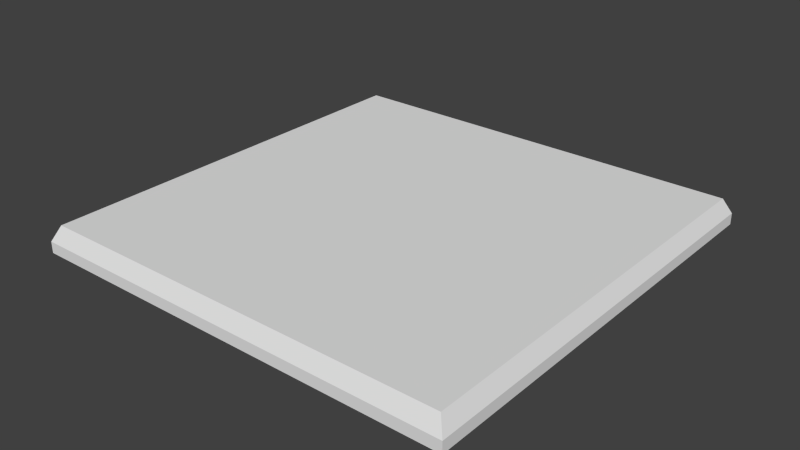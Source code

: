 # Source: Tile.blend  (saved by Blender 2.73.0; exported with 4.5.12 LTS)
import bpy
from mathutils import Matrix  # noqa: F401  (used for matrix-valued properties, if any)

bpy.ops.wm.read_factory_settings(use_empty=True)
scene = bpy.context.scene
scene.name = 'Scene'

# ---- collections
col_collection_1 = bpy.data.collections.new('Collection 1'); scene.collection.children.link(col_collection_1)

# ---- world
world_world = bpy.data.worlds.new('World'); scene.world = world_world
world_world.color = (0.05088, 0.05088, 0.05088)
world_world.use_sun_shadow = False
world_world.sun_shadow_jitter_overblur = 0.0
world_world.cycles.sampling_method = 'MANUAL'
world_world.cycles.sample_map_resolution = 256

# ---- meshes
me_cube = bpy.data.meshes.new('Cube')
me_cube.from_pydata([(0.5341, 0.5341, 0.01387), (0.5341, -0.5341, 0.01387), (-0.5341, -0.5341, 0.01387), (-0.5341, 0.5341, 0.01387), (0.5341, 0.5341, -0.01387), (0.5341, -0.5341, -0.01387), (-0.5341, -0.5341, -0.01387), (-0.5341, 0.5341, -0.01387), (0.356, 0.5341, 0.01387), (0.178, 0.5341, 0.01387), (9.55e-08, 0.5341, 0.01387), (-0.178, 0.5341, 0.01387), (-0.356, 0.5341, 0.01387), (0.356, -0.5341, 0.01387), (0.178, -0.5341, 0.01387), (-3.183e-08, -0.5341, 0.01387), (-0.178, -0.5341, 0.01387), (-0.356, -0.5341, 0.01387), (0.356, 0.5341, -0.01387), (0.178, 0.5341, -0.01387), (1.273e-07, 0.5341, -0.01387), (-0.178, 0.5341, -0.01387), (-0.356, 0.5341, -0.01387), (0.356, -0.5341, -0.01387), (0.178, -0.5341, -0.01387), (-2.865e-07, -0.5341, -0.01387), (-0.178, -0.5341, -0.01387), (-0.356, -0.5341, -0.01387), (0.5341, 0.356, 0.01387), (0.5341, 0.178, 0.01387), (0.5341, -1.592e-08, 0.01387), (0.5341, -0.178, 0.01387), (0.5341, -0.356, 0.01387), (-0.5341, -0.356, 0.01387), (-0.5341, -0.178, 0.01387), (-0.5341, 1.432e-07, 0.01387), (-0.5341, 0.178, 0.01387), (-0.5341, 0.356, 0.01387), (0.5341, 0.356, -0.01387), (0.5341, 0.178, -0.01387), (0.5341, -2.865e-07, -0.01387), (0.5341, -0.178, -0.01387), (0.5341, -0.356, -0.01387), (-0.5341, -0.356, -0.01387), (-0.5341, -0.178, -0.01387), (-0.5341, 9.55e-08, -0.01387), (-0.5341, 0.178, -0.01387), (-0.5341, 0.356, -0.01387), (0.356, 0.356, -0.01387), (0.356, 0.178, -0.01387), (0.356, -2.706e-07, -0.01387), (0.356, -0.178, -0.01387), (0.356, -0.356, -0.01387), (0.178, 0.356, -0.01387), (0.178, 0.178, -0.01387), (0.178, -2.069e-07, -0.01387), (0.178, -0.178, -0.01387), (0.178, -0.356, -0.01387), (5.836e-08, 0.356, -0.01387), (-1.061e-08, 0.178, -0.01387), (-7.958e-08, -1.432e-07, -0.01387), (-1.486e-07, -0.178, -0.01387), (-2.175e-07, -0.356, -0.01387), (-0.178, 0.356, -0.01387), (-0.178, 0.178, -0.01387), (-0.178, -6.366e-08, -0.01387), (-0.178, -0.178, -0.01387), (-0.178, -0.356, -0.01387), (-0.356, 0.356, -0.01387), (-0.356, 0.178, -0.01387), (-0.356, 0.0, -0.01387), (-0.356, -0.178, -0.01387), (-0.356, -0.356, -0.01387), (0.5155, 0.5155, 0.05207), (0.5155, -0.5155, 0.05207), (-0.5155, -0.5155, 0.05207), (-0.5155, 0.5155, 0.05207), (0.3437, 0.5155, 0.05207), (0.1718, 0.5155, 0.05207), (9.311e-08, 0.5155, 0.05207), (-0.1718, 0.5155, 0.05207), (-0.3437, 0.5155, 0.05207), (0.3437, -0.5155, 0.05207), (0.1718, -0.5155, 0.05207), (-2.981e-08, -0.5155, 0.05207), (-0.1718, -0.5155, 0.05207), (-0.3437, -0.5155, 0.05207), (0.5155, 0.3437, 0.05207), (0.5155, 0.1718, 0.05207), (0.5155, -1.325e-08, 0.05207), (0.5155, -0.1718, 0.05207), (0.5155, -0.3437, 0.05207), (-0.5155, -0.3437, 0.05207), (-0.5155, -0.1718, 0.05207), (-0.5155, 1.404e-07, 0.05207), (-0.5155, 0.1718, 0.05207), (-0.5155, 0.3437, 0.05207), (0.3437, -0.3437, 0.05207), (0.3437, -0.1718, 0.05207), (0.3437, 1.748e-08, 0.05207), (0.3437, 0.1718, 0.05207), (0.3437, 0.3437, 0.05207), (0.1718, -0.3437, 0.05207), (0.1718, -0.1718, 0.05207), (0.1718, 3.285e-08, 0.05207), (0.1718, 0.1718, 0.05207), (0.1718, 0.3437, 0.05207), (-9.319e-09, -0.3437, 0.05207), (1.117e-08, -0.1718, 0.05207), (3.165e-08, 9.43e-08, 0.05207), (5.214e-08, 0.1718, 0.05207), (7.262e-08, 0.3437, 0.05207), (-0.1718, -0.3437, 0.05207), (-0.1718, -0.1718, 0.05207), (-0.1718, 9.43e-08, 0.05207), (-0.1718, 0.1718, 0.05207), (-0.1718, 0.3437, 0.05207), (-0.3437, -0.3437, 0.05207), (-0.3437, -0.1718, 0.05207), (-0.3437, 9.43e-08, 0.05207), (-0.3437, 0.1718, 0.05207), (-0.3437, 0.3437, 0.05207)], [], [(72, 27, 6, 43), (32, 1, 5, 42), (17, 2, 6, 27), (37, 3, 7, 47), (22, 7, 3, 12), (4, 18, 8, 0), (18, 19, 9, 8), (19, 20, 10, 9), (20, 21, 11, 10), (21, 22, 12, 11), (1, 13, 23, 5), (13, 14, 24, 23), (14, 15, 25, 24), (15, 16, 26, 25), (16, 17, 27, 26), (42, 5, 23, 52), (52, 23, 24, 57), (57, 24, 25, 62), (62, 25, 26, 67), (67, 26, 27, 72), (13, 82, 83, 14), (28, 87, 88, 29), (15, 84, 85, 16), (32, 91, 74, 1), (30, 89, 90, 31), (9, 78, 77, 8), (2, 75, 92, 33), (11, 80, 79, 10), (34, 93, 94, 35), (1, 74, 82, 13), (36, 95, 96, 37), (0, 73, 87, 28), (14, 83, 84, 15), (16, 85, 86, 17), (29, 88, 89, 30), (8, 77, 73, 0), (3, 76, 81, 12), (31, 90, 91, 32), (10, 79, 78, 9), (21, 63, 68, 22), (63, 64, 69, 68), (64, 65, 70, 69), (65, 66, 71, 70), (66, 67, 72, 71), (20, 58, 63, 21), (58, 59, 64, 63), (59, 60, 65, 64), (60, 61, 66, 65), (61, 62, 67, 66), (19, 53, 58, 20), (53, 54, 59, 58), (54, 55, 60, 59), (55, 56, 61, 60), (56, 57, 62, 61), (18, 48, 53, 19), (48, 49, 54, 53), (49, 50, 55, 54), (50, 51, 56, 55), (51, 52, 57, 56), (4, 38, 48, 18), (38, 39, 49, 48), (39, 40, 50, 49), (40, 41, 51, 50), (41, 42, 52, 51), (2, 33, 43, 6), (33, 34, 44, 43), (34, 35, 45, 44), (35, 36, 46, 45), (36, 37, 47, 46), (0, 28, 38, 4), (28, 29, 39, 38), (29, 30, 40, 39), (30, 31, 41, 40), (31, 32, 42, 41), (22, 68, 47, 7), (68, 69, 46, 47), (69, 70, 45, 46), (70, 71, 44, 45), (71, 72, 43, 44), (17, 86, 75, 2), (33, 92, 93, 34), (12, 81, 80, 11), (37, 96, 76, 3), (35, 94, 95, 36), (117, 92, 75, 86), (91, 97, 82, 74), (97, 102, 83, 82), (102, 107, 84, 83), (107, 112, 85, 84), (112, 117, 86, 85), (80, 81, 121, 116), (116, 121, 120, 115), (115, 120, 119, 114), (114, 119, 118, 113), (113, 118, 117, 112), (79, 80, 116, 111), (111, 116, 115, 110), (110, 115, 114, 109), (109, 114, 113, 108), (108, 113, 112, 107), (78, 79, 111, 106), (106, 111, 110, 105), (105, 110, 109, 104), (104, 109, 108, 103), (103, 108, 107, 102), (77, 78, 106, 101), (101, 106, 105, 100), (100, 105, 104, 99), (99, 104, 103, 98), (98, 103, 102, 97), (73, 77, 101, 87), (87, 101, 100, 88), (88, 100, 99, 89), (89, 99, 98, 90), (90, 98, 97, 91), (81, 76, 96, 121), (121, 96, 95, 120), (120, 95, 94, 119), (119, 94, 93, 118), (118, 93, 92, 117)])
_uv = me_cube.uv_layers.new(name='UVMap')
_uv.uv.foreach_set('vector', [0.0, 0.0, 0.0, 1.0, 1.0, 1.0, 1.0, 0.0, 0.0, 0.0, 0.0, 1.0, 1.0, 1.0, 1.0, 0.0, 0.0, 0.0, 0.0, 1.0, 1.0, 1.0, 1.0, 0.0, 0.0, 0.0, 0.0, 1.0, 1.0, 1.0, 1.0, 0.0, 0.0, 0.0, 0.0, 1.0, 1.0, 1.0, 1.0, 0.0, 0.0, 0.0, 0.0, 1.0, 1.0, 1.0, 1.0, 0.0, 0.0, 0.0, 0.0, 1.0, 1.0, 1.0, 1.0, 0.0, 0.0, 0.0, 0.0, 1.0, 1.0, 1.0, 1.0, 0.0, 0.0, 0.0, 0.0, 1.0, 1.0, 1.0, 1.0, 0.0, 0.0, 0.0, 0.0, 1.0, 1.0, 1.0, 1.0, 0.0, 0.0, 0.0, 0.0, 1.0, 1.0, 1.0, 1.0, 0.0, 0.0, 0.0, 0.0, 1.0, 1.0, 1.0, 1.0, 0.0, 0.0, 0.0, 0.0, 1.0, 1.0, 1.0, 1.0, 0.0, 0.0, 0.0, 0.0, 1.0, 1.0, 1.0, 1.0, 0.0, 0.0, 0.0, 0.0, 1.0, 1.0, 1.0, 1.0, 0.0, 0.0, 0.0, 0.0, 1.0, 1.0, 1.0, 1.0, 0.0, 0.0, 0.0, 0.0, 1.0, 1.0, 1.0, 1.0, 0.0, 0.0, 0.0, 0.0, 1.0, 1.0, 1.0, 1.0, 0.0, 0.0, 0.0, 0.0, 1.0, 1.0, 1.0, 1.0, 0.0, 0.0, 0.0, 0.0, 1.0, 1.0, 1.0, 1.0, 0.0, 0.0, 0.0, 0.0, 1.0, 1.0, 1.0, 1.0, 0.0, 0.0, 0.0, 0.0, 1.0, 1.0, 1.0, 1.0, 0.0, 0.0, 0.0, 0.0, 1.0, 1.0, 1.0, 1.0, 0.0, 0.0, 0.0, 0.0, 1.0, 1.0, 1.0, 1.0, 0.0, 0.0, 0.0, 0.0, 1.0, 1.0, 1.0, 1.0, 0.0, 0.0, 0.0, 0.0, 1.0, 1.0, 1.0, 1.0, 0.0, 0.0, 0.0, 0.0, 1.0, 1.0, 1.0, 1.0, 0.0, 0.0, 0.0, 0.0, 1.0, 1.0, 1.0, 1.0, 0.0, 0.0, 0.0, 0.0, 1.0, 1.0, 1.0, 1.0, 0.0, 0.0, 0.0, 0.0, 1.0, 1.0, 1.0, 1.0, 0.0, 0.0, 0.0, 0.0, 1.0, 1.0, 1.0, 1.0, 0.0, 0.0, 0.0, 0.0, 1.0, 1.0, 1.0, 1.0, 0.0, 0.0, 0.0, 0.0, 1.0, 1.0, 1.0, 1.0, 0.0, 0.0, 0.0, 0.0, 1.0, 1.0, 1.0, 1.0, 0.0, 0.0, 0.0, 0.0, 1.0, 1.0, 1.0, 1.0, 0.0, 0.0, 0.0, 0.0, 1.0, 1.0, 1.0, 1.0, 0.0, 0.0, 0.0, 0.0, 1.0, 1.0, 1.0, 1.0, 0.0, 0.0, 0.0, 0.0, 1.0, 1.0, 1.0, 1.0, 0.0, 0.0, 0.0, 0.0, 1.0, 1.0, 1.0, 1.0, 0.0, 0.0, 0.0, 0.0, 1.0, 1.0, 1.0, 1.0, 0.0, 0.0, 0.0, 0.0, 1.0, 1.0, 1.0, 1.0, 0.0, 0.0, 0.0, 0.0, 1.0, 1.0, 1.0, 1.0, 0.0, 0.0, 0.0, 0.0, 1.0, 1.0, 1.0, 1.0, 0.0, 0.0, 0.0, 0.0, 1.0, 1.0, 1.0, 1.0, 0.0, 0.0, 0.0, 0.0, 1.0, 1.0, 1.0, 1.0, 0.0, 0.0, 0.0, 0.0, 1.0, 1.0, 1.0, 1.0, 0.0, 0.0, 0.0, 0.0, 1.0, 1.0, 1.0, 1.0, 0.0, 0.0, 0.0, 0.0, 1.0, 1.0, 1.0, 1.0, 0.0, 0.0, 0.0, 0.0, 1.0, 1.0, 1.0, 1.0, 0.0, 0.0, 0.0, 0.0, 1.0, 1.0, 1.0, 1.0, 0.0, 0.0, 0.0, 0.0, 1.0, 1.0, 1.0, 1.0, 0.0, 0.0, 0.0, 0.0, 1.0, 1.0, 1.0, 1.0, 0.0, 0.0, 0.0, 0.0, 1.0, 1.0, 1.0, 1.0, 0.0, 0.0, 0.0, 0.0, 1.0, 1.0, 1.0, 1.0, 0.0, 0.0, 0.0, 0.0, 1.0, 1.0, 1.0, 1.0, 0.0, 0.0, 0.0, 0.0, 1.0, 1.0, 1.0, 1.0, 0.0, 0.0, 0.0, 0.0, 1.0, 1.0, 1.0, 1.0, 0.0, 0.0, 0.0, 0.0, 1.0, 1.0, 1.0, 1.0, 0.0, 0.0, 0.0, 0.0, 1.0, 1.0, 1.0, 1.0, 0.0, 0.0, 0.0, 0.0, 1.0, 1.0, 1.0, 1.0, 0.0, 0.0, 0.0, 0.0, 1.0, 1.0, 1.0, 1.0, 0.0, 0.0, 0.0, 0.0, 1.0, 1.0, 1.0, 1.0, 0.0, 0.0, 0.0, 0.0, 1.0, 1.0, 1.0, 1.0, 0.0, 0.0, 0.0, 0.0, 1.0, 1.0, 1.0, 1.0, 0.0, 0.0, 0.0, 0.0, 1.0, 1.0, 1.0, 1.0, 0.0, 0.0, 0.0, 0.0, 1.0, 1.0, 1.0, 1.0, 0.0, 0.0, 0.0, 0.0, 1.0, 1.0, 1.0, 1.0, 0.0, 0.0, 0.0, 0.0, 1.0, 1.0, 1.0, 1.0, 0.0, 0.0, 0.0, 0.0, 1.0, 1.0, 1.0, 1.0, 0.0, 0.0, 0.0, 0.0, 1.0, 1.0, 1.0, 1.0, 0.0, 0.0, 0.0, 0.0, 1.0, 1.0, 1.0, 1.0, 0.0, 0.0, 0.0, 0.0, 1.0, 1.0, 1.0, 1.0, 0.0, 0.0, 0.0, 0.0, 1.0, 1.0, 1.0, 1.0, 0.0, 0.0, 0.0, 0.0, 1.0, 1.0, 1.0, 1.0, 0.0, 0.0, 0.0, 0.0, 1.0, 1.0, 1.0, 1.0, 0.0, 0.0, 0.0, 0.0, 1.0, 1.0, 1.0, 1.0, 0.0, 0.0, 0.0, 0.0, 1.0, 1.0, 1.0, 1.0, 0.0, 0.0, 0.0, 0.0, 1.0, 1.0, 1.0, 1.0, 0.0, 0.0, 0.0, 0.0, 1.0, 1.0, 1.0, 1.0, 0.0, 0.0, 0.0, 0.0, 1.0, 1.0, 1.0, 1.0, 0.0, 0.0, 0.0, 0.0, 1.0, 1.0, 1.0, 1.0, 0.0, 0.0, 0.0, 0.0, 1.0, 1.0, 1.0, 1.0, 0.0, 0.0, 0.0, 0.0, 1.0, 1.0, 1.0, 1.0, 0.0, 0.0, 0.0, 0.0, 1.0, 1.0, 1.0, 1.0, 0.0, 0.6664, 0.9996, 0.6664, 0.6669, 0.3337, 0.6669, 0.3337, 0.9996, 0.0, 0.0, 0.0, 1.0, 1.0, 1.0, 1.0, 0.0, 0.333, 0.3331, 0.3331, 0.0004145, 0.0004143, 0.0002994, 0.0002994, 0.333, 0.0, 0.0, 0.0, 1.0, 1.0, 1.0, 1.0, 0.0, 0.6664, 0.333, 0.6664, 0.0002994, 0.3337, 0.0002994, 0.3337, 0.333, 0.0, 0.0, 0.0, 1.0, 1.0, 1.0, 1.0, 0.0, 0.6664, 0.9997, 0.6664, 0.667, 0.3336, 0.667, 0.3336, 0.9997, 0.0, 0.0, 0.0, 1.0, 1.0, 1.0, 1.0, 0.0, 0.9997, 0.6664, 0.9997, 0.3336, 0.667, 0.3336, 0.667, 0.6664, 0.0, 0.0, 0.0, 1.0, 1.0, 1.0, 1.0, 0.0, 0.333, 0.9997, 0.333, 0.667, 0.0002995, 0.667, 0.0002995, 0.9997, 0.333, 0.6664, 0.333, 0.3336, 0.0002995, 0.3336, 0.0002996, 0.6664, 0.333, 0.6664, 0.333, 0.3337, 0.0002994, 0.3337, 0.0003, 0.6664, 0.333, 0.333, 0.333, 0.0002995, 0.0002995, 0.0002995, 0.0002995, 0.333, 0.6664, 0.3336, 0.3337, 0.3336, 0.3337, 0.6663, 0.6664, 0.6663, 0.6664, 0.9997, 0.6664, 0.667, 0.3336, 0.667, 0.3336, 0.9997, 0.6664, 0.333, 0.6664, 0.0002995, 0.3336, 0.0002995, 0.3336, 0.333, 0.0, 0.0, 0.0, 1.0, 1.0, 1.0, 1.0, 0.0, 0.333, 0.333, 0.333, 0.0002995, 0.0002995, 0.0002995, 0.0002995, 0.333, 0.0, 0.0, 0.0, 1.0, 1.0, 1.0, 1.0, 0.0, 0.9997, 0.333, 0.9997, 0.0002995, 0.667, 0.0002995, 0.667, 0.333, 0.333, 0.9997, 0.333, 0.667, 0.0002995, 0.667, 0.0002995, 0.9997, 0.9997, 0.333, 0.9997, 0.0002994, 0.667, 0.0002994, 0.667, 0.333, 0.9997, 0.9997, 0.9997, 0.667, 0.667, 0.667, 0.667, 0.9997, 0.9997, 0.6663, 0.9997, 0.3336, 0.667, 0.3336, 0.667, 0.6663, 0.6664, 0.6664, 0.6664, 0.3336, 0.3336, 0.3336, 0.3336, 0.6664, 0.9997, 0.9997, 0.9997, 0.667, 0.667, 0.667, 0.667, 0.9997, 0.0, 0.0, 0.0, 1.0, 1.0, 1.0, 1.0, 0.0, 0.6664, 0.6664, 0.6664, 0.3336, 0.3336, 0.3336, 0.3336, 0.6664, 0.0, 0.0, 0.0, 1.0, 1.0, 1.0, 1.0, 0.0, 0.333, 0.6664, 0.333, 0.3336, 0.0002995, 0.3336, 0.0002995, 0.6664, 0.9997, 0.6664, 0.9997, 0.3336, 0.667, 0.3336, 0.667, 0.6664, 0.9997, 0.9996, 0.9997, 0.6669, 0.667, 0.6669, 0.667, 0.9996, 0.6664, 0.333, 0.6664, 0.0002995, 0.3336, 0.0002995, 0.3336, 0.333, 0.333, 0.9997, 0.333, 0.667, 0.0002994, 0.667, 0.0002995, 0.9997, 0.9997, 0.333, 0.9997, 0.0002995, 0.667, 0.0002996, 0.667, 0.333])
me_cube.use_remesh_preserve_volume = False
me_cube.use_remesh_preserve_attributes = False
me_cube.use_mirror_vertex_groups = False
me_cube.update()

# ---- objects
ob_tile = bpy.data.objects.new('Tile', me_cube)

# ---- transforms, parenting, visibility, modifiers, constraints
ob_tile.location = (0.0, 0.0, 0.03154)
ob_tile.lock_rotations_4d = False
ob_tile.empty_display_type = 'ARROWS'
ob_tile.lineart.crease_threshold = 0.0

# ---- collection membership
col_collection_1.objects.link(ob_tile)

# ---- scene / render settings (as saved in the file)
scene.frame_start = 1; scene.frame_end = 250; scene.frame_set(55)
scene.render.engine = 'BLENDER_EEVEE_NEXT'
scene.render.resolution_percentage = 50
scene.render.dither_intensity = 0.0
scene.cycles.use_denoising = False
scene.cycles.samples = 10
scene.cycles.sampling_pattern = 'TABULATED_SOBOL'
scene.cycles.light_sampling_threshold = 0.0
scene.cycles.use_adaptive_sampling = False
scene.cycles.use_light_tree = False
scene.cycles.blur_glossy = 0.0
scene.cycles.pixel_filter_type = 'GAUSSIAN'
scene.cycles.sample_clamp_indirect = 0.0
scene.view_settings.view_transform = 'Standard'
bpy.context.view_layer.update()

# ---- added for rendering (the .blend has no active camera and no usable light): camera, sun
cam_auto = bpy.data.cameras.new('AutoCamera')
cam_auto.lens = 50.0
cam_auto.sensor_width = 36.0
cam_auto.clip_end = 1000.0
ob_auto_camera = bpy.data.objects.new('AutoCamera', cam_auto)
scene.collection.objects.link(ob_auto_camera)
ob_auto_camera.location = (1.39893, -1.67871, 1.16978)
ob_auto_camera.rotation_euler = (1.09748, -7.21219e-08, 0.694738)
scene.camera = ob_auto_camera
light_auto_sun = bpy.data.lights.new('AutoSun', 'SUN')
light_auto_sun.energy = 3.0
light_auto_sun.angle = 0.0523599
ob_auto_sun = bpy.data.objects.new('AutoSun', light_auto_sun)
scene.collection.objects.link(ob_auto_sun)
ob_auto_sun.rotation_euler = (0.872665, 0.174533, 0.523599)
bpy.context.view_layer.update()
